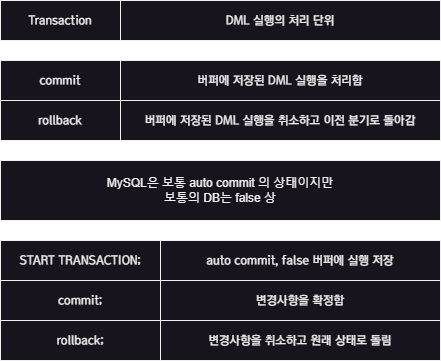

The diagram above was exported from draw.io. Its source (the exported page's mxGraphModel, read from the mxfile embedded in the PNG):
<mxGraphModel dx="941" dy="704" grid="1" gridSize="10" guides="1" tooltips="1" connect="1" arrows="1" fold="1" page="1" pageScale="1" pageWidth="827" pageHeight="1169" math="0" shadow="0">
  <root>
    <mxCell id="0" />
    <mxCell id="1" parent="0" />
    <mxCell id="V1wl6QGeEfIqqOaPHind-2" value="Transaction" style="rounded=0;whiteSpace=wrap;html=1;fontFamily=a고딕14;" vertex="1" parent="1">
      <mxGeometry x="80" y="40" width="120" height="40" as="geometry" />
    </mxCell>
    <mxCell id="V1wl6QGeEfIqqOaPHind-3" value="DML 실행의 처리 단위" style="rounded=0;whiteSpace=wrap;html=1;fontFamily=a고딕14;" vertex="1" parent="1">
      <mxGeometry x="200" y="40" width="320" height="40" as="geometry" />
    </mxCell>
    <mxCell id="V1wl6QGeEfIqqOaPHind-4" value="commit" style="rounded=0;whiteSpace=wrap;html=1;fontFamily=a고딕14;" vertex="1" parent="1">
      <mxGeometry x="80" y="100" width="120" height="40" as="geometry" />
    </mxCell>
    <mxCell id="V1wl6QGeEfIqqOaPHind-5" value="버퍼에 저장된 DML 실행을 처리함" style="rounded=0;whiteSpace=wrap;html=1;fontFamily=a고딕14;" vertex="1" parent="1">
      <mxGeometry x="200" y="100" width="320" height="40" as="geometry" />
    </mxCell>
    <mxCell id="V1wl6QGeEfIqqOaPHind-6" value="rollback" style="rounded=0;whiteSpace=wrap;html=1;fontFamily=a고딕14;" vertex="1" parent="1">
      <mxGeometry x="80" y="140" width="120" height="40" as="geometry" />
    </mxCell>
    <mxCell id="V1wl6QGeEfIqqOaPHind-7" value="버퍼에 저장된 DML 실행을 취소하고 이전 분기로 돌아감" style="rounded=0;whiteSpace=wrap;html=1;fontFamily=a고딕14;" vertex="1" parent="1">
      <mxGeometry x="200" y="140" width="320" height="40" as="geometry" />
    </mxCell>
    <mxCell id="V1wl6QGeEfIqqOaPHind-8" value="MySQL은 보통 auto commit 의 상태이지만&lt;br&gt;보통의 DB는 false 상" style="rounded=0;whiteSpace=wrap;html=1;" vertex="1" parent="1">
      <mxGeometry x="80" y="200" width="440" height="60" as="geometry" />
    </mxCell>
    <mxCell id="V1wl6QGeEfIqqOaPHind-9" value="START TRANSACTION;" style="rounded=0;whiteSpace=wrap;html=1;fontFamily=a고딕14;" vertex="1" parent="1">
      <mxGeometry x="80" y="280" width="160" height="40" as="geometry" />
    </mxCell>
    <mxCell id="V1wl6QGeEfIqqOaPHind-10" value="auto commit, false 버퍼에 실행 저장" style="rounded=0;whiteSpace=wrap;html=1;fontFamily=a고딕14;" vertex="1" parent="1">
      <mxGeometry x="240" y="280" width="280" height="40" as="geometry" />
    </mxCell>
    <mxCell id="V1wl6QGeEfIqqOaPHind-12" value="commit;" style="rounded=0;whiteSpace=wrap;html=1;fontFamily=a고딕14;" vertex="1" parent="1">
      <mxGeometry x="80" y="320" width="160" height="40" as="geometry" />
    </mxCell>
    <mxCell id="V1wl6QGeEfIqqOaPHind-13" value="변경사항을 확정함" style="rounded=0;whiteSpace=wrap;html=1;fontFamily=a고딕14;" vertex="1" parent="1">
      <mxGeometry x="240" y="320" width="280" height="40" as="geometry" />
    </mxCell>
    <mxCell id="V1wl6QGeEfIqqOaPHind-14" value="변경사항을 취소하고 원래 상태로 돌림" style="rounded=0;whiteSpace=wrap;html=1;fontFamily=a고딕14;" vertex="1" parent="1">
      <mxGeometry x="240" y="360" width="280" height="40" as="geometry" />
    </mxCell>
    <mxCell id="V1wl6QGeEfIqqOaPHind-15" value="rollback;" style="rounded=0;whiteSpace=wrap;html=1;fontFamily=a고딕14;" vertex="1" parent="1">
      <mxGeometry x="80" y="360" width="160" height="40" as="geometry" />
    </mxCell>
  </root>
</mxGraphModel>